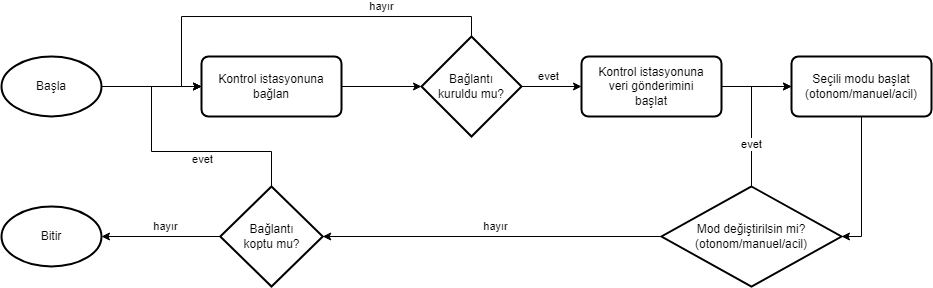

The diagram above was exported from draw.io. Its source (the exported page's mxGraphModel, read from the mxfile embedded in the PNG):
<mxGraphModel dx="1154" dy="509" grid="1" gridSize="10" guides="1" tooltips="1" connect="1" arrows="1" fold="1" page="1" pageScale="1" pageWidth="850" pageHeight="1100" math="0" shadow="0">
  <root>
    <mxCell id="0" />
    <mxCell id="1" parent="0" />
    <mxCell id="skU3akY0U7ozxVcOEHmx-3" value="Başla" style="strokeWidth=2;html=1;shape=mxgraph.flowchart.start_1;whiteSpace=wrap;" parent="1" vertex="1">
      <mxGeometry x="100" y="400" width="100" height="60" as="geometry" />
    </mxCell>
    <mxCell id="skU3akY0U7ozxVcOEHmx-4" value="Bitir" style="strokeWidth=2;html=1;shape=mxgraph.flowchart.start_1;whiteSpace=wrap;" parent="1" vertex="1">
      <mxGeometry x="100" y="550" width="100" height="60" as="geometry" />
    </mxCell>
    <mxCell id="skU3akY0U7ozxVcOEHmx-5" style="edgeStyle=orthogonalEdgeStyle;rounded=0;orthogonalLoop=1;jettySize=auto;html=1;exitX=1;exitY=0.5;exitDx=0;exitDy=0;exitPerimeter=0;entryX=0;entryY=0.5;entryDx=0;entryDy=0;" parent="1" source="skU3akY0U7ozxVcOEHmx-3" target="skU3akY0U7ozxVcOEHmx-6" edge="1">
      <mxGeometry relative="1" as="geometry">
        <mxPoint x="40" y="430" as="targetPoint" />
      </mxGeometry>
    </mxCell>
    <mxCell id="skU3akY0U7ozxVcOEHmx-6" value="Kontrol istasyonuna&lt;div&gt;bağlan&lt;/div&gt;" style="rounded=1;whiteSpace=wrap;html=1;absoluteArcSize=1;arcSize=14;strokeWidth=2;" parent="1" vertex="1">
      <mxGeometry x="300" y="400" width="140" height="60" as="geometry" />
    </mxCell>
    <mxCell id="skU3akY0U7ozxVcOEHmx-7" style="edgeStyle=orthogonalEdgeStyle;rounded=0;orthogonalLoop=1;jettySize=auto;html=1;exitX=0.5;exitY=0;exitDx=0;exitDy=0;exitPerimeter=0;entryX=0;entryY=0.5;entryDx=0;entryDy=0;" parent="1" source="skU3akY0U7ozxVcOEHmx-11" target="skU3akY0U7ozxVcOEHmx-6" edge="1">
      <mxGeometry relative="1" as="geometry">
        <mxPoint x="510" y="430" as="targetPoint" />
        <Array as="points">
          <mxPoint x="570" y="360" />
          <mxPoint x="280" y="360" />
          <mxPoint x="280" y="430" />
        </Array>
      </mxGeometry>
    </mxCell>
    <mxCell id="skU3akY0U7ozxVcOEHmx-8" value="hayır" style="edgeLabel;html=1;align=center;verticalAlign=middle;resizable=0;points=[];" parent="skU3akY0U7ozxVcOEHmx-7" vertex="1" connectable="0">
      <mxGeometry x="-0.41" y="-2" relative="1" as="geometry">
        <mxPoint x="8" y="-8" as="offset" />
      </mxGeometry>
    </mxCell>
    <mxCell id="skU3akY0U7ozxVcOEHmx-9" style="edgeStyle=orthogonalEdgeStyle;rounded=0;orthogonalLoop=1;jettySize=auto;html=1;exitX=1;exitY=0.5;exitDx=0;exitDy=0;exitPerimeter=0;entryX=0;entryY=0.5;entryDx=0;entryDy=0;" parent="1" source="skU3akY0U7ozxVcOEHmx-11" target="skU3akY0U7ozxVcOEHmx-14" edge="1">
      <mxGeometry relative="1" as="geometry" />
    </mxCell>
    <mxCell id="skU3akY0U7ozxVcOEHmx-10" value="evet" style="edgeLabel;html=1;align=center;verticalAlign=middle;resizable=0;points=[];" parent="skU3akY0U7ozxVcOEHmx-9" vertex="1" connectable="0">
      <mxGeometry x="-0.0926" y="-1" relative="1" as="geometry">
        <mxPoint y="-11" as="offset" />
      </mxGeometry>
    </mxCell>
    <mxCell id="skU3akY0U7ozxVcOEHmx-11" value="Bağlantı&lt;div&gt;kuruldu mu?&lt;/div&gt;" style="strokeWidth=2;html=1;shape=mxgraph.flowchart.decision;whiteSpace=wrap;" parent="1" vertex="1">
      <mxGeometry x="520" y="380" width="100" height="100" as="geometry" />
    </mxCell>
    <mxCell id="skU3akY0U7ozxVcOEHmx-12" style="edgeStyle=orthogonalEdgeStyle;rounded=0;orthogonalLoop=1;jettySize=auto;html=1;exitX=1;exitY=0.5;exitDx=0;exitDy=0;entryX=0;entryY=0.5;entryDx=0;entryDy=0;entryPerimeter=0;" parent="1" source="skU3akY0U7ozxVcOEHmx-6" target="skU3akY0U7ozxVcOEHmx-11" edge="1">
      <mxGeometry relative="1" as="geometry" />
    </mxCell>
    <mxCell id="skU3akY0U7ozxVcOEHmx-13" style="edgeStyle=orthogonalEdgeStyle;rounded=0;orthogonalLoop=1;jettySize=auto;html=1;exitX=1;exitY=0.5;exitDx=0;exitDy=0;entryX=0;entryY=0.5;entryDx=0;entryDy=0;" parent="1" source="skU3akY0U7ozxVcOEHmx-14" target="skU3akY0U7ozxVcOEHmx-15" edge="1">
      <mxGeometry relative="1" as="geometry" />
    </mxCell>
    <mxCell id="skU3akY0U7ozxVcOEHmx-14" value="Kontrol istasyonuna&lt;div&gt;veri gönderimini&lt;/div&gt;&lt;div&gt;başlat&lt;/div&gt;" style="rounded=1;whiteSpace=wrap;html=1;absoluteArcSize=1;arcSize=14;strokeWidth=2;" parent="1" vertex="1">
      <mxGeometry x="680" y="400" width="140" height="60" as="geometry" />
    </mxCell>
    <mxCell id="skU3akY0U7ozxVcOEHmx-15" value="Seçili modu başlat&lt;div&gt;(otonom/manuel/acil)&lt;/div&gt;" style="rounded=1;whiteSpace=wrap;html=1;absoluteArcSize=1;arcSize=14;strokeWidth=2;" parent="1" vertex="1">
      <mxGeometry x="890" y="400" width="140" height="60" as="geometry" />
    </mxCell>
    <mxCell id="skU3akY0U7ozxVcOEHmx-16" style="edgeStyle=orthogonalEdgeStyle;rounded=0;orthogonalLoop=1;jettySize=auto;html=1;exitX=0.5;exitY=0;exitDx=0;exitDy=0;exitPerimeter=0;entryX=0;entryY=0.5;entryDx=0;entryDy=0;" parent="1" source="skU3akY0U7ozxVcOEHmx-18" target="skU3akY0U7ozxVcOEHmx-6" edge="1">
      <mxGeometry relative="1" as="geometry">
        <mxPoint x="250" y="430" as="targetPoint" />
        <Array as="points">
          <mxPoint x="370" y="495" />
          <mxPoint x="250" y="495" />
          <mxPoint x="250" y="430" />
        </Array>
      </mxGeometry>
    </mxCell>
    <mxCell id="skU3akY0U7ozxVcOEHmx-17" value="evet" style="edgeLabel;html=1;align=center;verticalAlign=middle;resizable=0;points=[];" parent="skU3akY0U7ozxVcOEHmx-16" vertex="1" connectable="0">
      <mxGeometry x="-0.2778" y="-2" relative="1" as="geometry">
        <mxPoint x="-7" y="10" as="offset" />
      </mxGeometry>
    </mxCell>
    <mxCell id="skU3akY0U7ozxVcOEHmx-18" value="Bağlantı&lt;div&gt;koptu&amp;nbsp;&lt;span style=&quot;background-color: initial;&quot;&gt;mu?&lt;/span&gt;&lt;/div&gt;" style="strokeWidth=2;html=1;shape=mxgraph.flowchart.decision;whiteSpace=wrap;" parent="1" vertex="1">
      <mxGeometry x="318.75" y="530" width="102.5" height="100" as="geometry" />
    </mxCell>
    <mxCell id="skU3akY0U7ozxVcOEHmx-19" style="edgeStyle=orthogonalEdgeStyle;rounded=0;orthogonalLoop=1;jettySize=auto;html=1;exitX=0;exitY=0.5;exitDx=0;exitDy=0;exitPerimeter=0;entryX=1;entryY=0.5;entryDx=0;entryDy=0;entryPerimeter=0;" parent="1" source="skU3akY0U7ozxVcOEHmx-18" target="skU3akY0U7ozxVcOEHmx-4" edge="1">
      <mxGeometry relative="1" as="geometry" />
    </mxCell>
    <mxCell id="skU3akY0U7ozxVcOEHmx-20" value="hayır" style="edgeLabel;html=1;align=center;verticalAlign=middle;resizable=0;points=[];" parent="skU3akY0U7ozxVcOEHmx-19" vertex="1" connectable="0">
      <mxGeometry x="-0.0697" y="-2" relative="1" as="geometry">
        <mxPoint y="-8" as="offset" />
      </mxGeometry>
    </mxCell>
    <mxCell id="skU3akY0U7ozxVcOEHmx-27" style="edgeStyle=orthogonalEdgeStyle;rounded=0;orthogonalLoop=1;jettySize=auto;html=1;exitX=0.5;exitY=0;exitDx=0;exitDy=0;exitPerimeter=0;entryX=0;entryY=0.5;entryDx=0;entryDy=0;" parent="1" source="skU3akY0U7ozxVcOEHmx-23" target="skU3akY0U7ozxVcOEHmx-15" edge="1">
      <mxGeometry relative="1" as="geometry" />
    </mxCell>
    <mxCell id="skU3akY0U7ozxVcOEHmx-28" value="evet" style="edgeLabel;html=1;align=center;verticalAlign=middle;resizable=0;points=[];" parent="skU3akY0U7ozxVcOEHmx-27" vertex="1" connectable="0">
      <mxGeometry x="-0.4" relative="1" as="geometry">
        <mxPoint as="offset" />
      </mxGeometry>
    </mxCell>
    <mxCell id="skU3akY0U7ozxVcOEHmx-23" value="Mod değiştirilsin mi?&lt;div&gt;(otonom/manuel/acil&lt;span style=&quot;background-color: initial;&quot;&gt;)&lt;/span&gt;&lt;/div&gt;" style="strokeWidth=2;html=1;shape=mxgraph.flowchart.decision;whiteSpace=wrap;" parent="1" vertex="1">
      <mxGeometry x="760" y="530" width="180" height="100" as="geometry" />
    </mxCell>
    <mxCell id="skU3akY0U7ozxVcOEHmx-24" style="edgeStyle=orthogonalEdgeStyle;rounded=0;orthogonalLoop=1;jettySize=auto;html=1;exitX=0.5;exitY=1;exitDx=0;exitDy=0;entryX=1;entryY=0.5;entryDx=0;entryDy=0;entryPerimeter=0;" parent="1" source="skU3akY0U7ozxVcOEHmx-15" target="skU3akY0U7ozxVcOEHmx-23" edge="1">
      <mxGeometry relative="1" as="geometry" />
    </mxCell>
    <mxCell id="skU3akY0U7ozxVcOEHmx-25" style="edgeStyle=orthogonalEdgeStyle;rounded=0;orthogonalLoop=1;jettySize=auto;html=1;entryX=1;entryY=0.5;entryDx=0;entryDy=0;entryPerimeter=0;" parent="1" source="skU3akY0U7ozxVcOEHmx-23" target="skU3akY0U7ozxVcOEHmx-18" edge="1">
      <mxGeometry relative="1" as="geometry" />
    </mxCell>
    <mxCell id="skU3akY0U7ozxVcOEHmx-26" value="hayır" style="edgeLabel;html=1;align=center;verticalAlign=middle;resizable=0;points=[];" parent="skU3akY0U7ozxVcOEHmx-25" vertex="1" connectable="0">
      <mxGeometry x="-0.0338" y="-1" relative="1" as="geometry">
        <mxPoint x="-3" y="-9" as="offset" />
      </mxGeometry>
    </mxCell>
  </root>
</mxGraphModel>